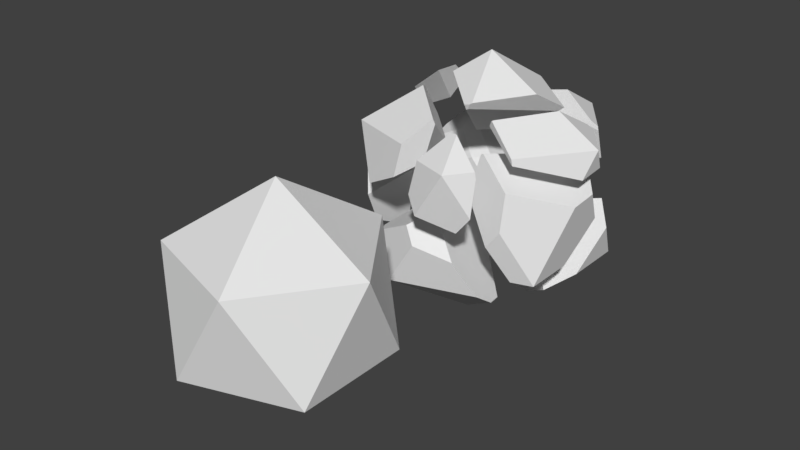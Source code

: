 # Source: explosion.blend  (saved by Blender 2.79.0; exported with 4.5.12 LTS)
import bpy
from mathutils import Matrix  # noqa: F401  (used for matrix-valued properties, if any)

bpy.ops.wm.read_factory_settings(use_empty=True)
scene = bpy.context.scene
scene.name = 'Scene'

# ---- collections
col_collection_1 = bpy.data.collections.new('Collection 1'); scene.collection.children.link(col_collection_1)

# ---- world
world_world = bpy.data.worlds.new('World'); scene.world = world_world
world_world.color = (0.05088, 0.05088, 0.05088)
world_world.use_sun_shadow = False
world_world.sun_shadow_jitter_overblur = 0.0
world_world.cycles.sampling_method = 'MANUAL'

# ---- meshes
me_icosphere_cell_152 = bpy.data.meshes.new('Icosphere_cell.152')
me_icosphere_cell_152.from_pydata([(0.3401, 0.1981, -0.1013), (-0.2331, 0.02033, 0.3343), (-0.2929, -0.2054, 0.111), (0.3401, -0.3703, -0.1013), (0.117, -0.5553, -0.2718), (-0.2654, -0.2418, -0.5639), (-0.2294, 0.3831, -0.1013), (-0.3608, -0.1614, -0.528), (0.1246, 0.3546, 0.3296), (0.2394, 0.1604, 0.4414), (0.4082, -0.01168, 0.2555), (-0.1878, 0.4293, 0.1959), (0.117, -0.5553, -0.2718), (0.3401, -0.3703, -0.1013), (-0.2654, -0.2418, -0.5639), (-0.2294, 0.3831, -0.1013), (-0.3608, -0.1614, -0.528), (0.1246, 0.3546, 0.3296), (0.2394, 0.1604, 0.4414), (0.4082, -0.01168, 0.2555), (-0.1878, 0.4293, 0.1959)], [], [(0, 15, 11, 17), (0, 17, 9, 19), (2, 16, 5, 4), (16, 2, 1, 20, 6), (13, 12, 14, 0), (19, 13, 0), (18, 8, 20, 1), (14, 7, 15, 0), (2, 4, 3, 10, 18, 1)])
_k = set([(3, 4), (3, 10), (4, 5), (5, 16), (6, 16), (6, 20), (7, 14), (7, 15), (8, 18), (8, 20), (9, 17), (9, 19), (10, 18), (11, 15), (11, 17), (12, 13), (12, 14), (13, 19)])
me_icosphere_cell_152.attributes.new('sharp_edge', 'BOOLEAN', 'EDGE').data.foreach_set('value', [ (min(e.vertices), max(e.vertices)) in _k for e in me_icosphere_cell_152.edges])
me_icosphere_cell_152.use_remesh_preserve_volume = False
me_icosphere_cell_152.use_remesh_preserve_attributes = False
me_icosphere_cell_152.use_mirror_vertex_groups = False
me_icosphere_cell_152.update()
me_icosphere_cell_151 = bpy.data.meshes.new('Icosphere_cell.151')
me_icosphere_cell_151.from_pydata([(0.08207, 0.3143, 0.1881), (-0.2477, -0.3316, -0.08425), (-0.6872, -0.04285, 0.1611), (0.3333, -0.2138, 0.1998), (-0.04402, -0.1882, -0.2684), (0.4271, -0.1606, 0.1881), (0.4341, -0.156, 0.1445), (0.4305, -0.08883, -0.04703), (0.4288, -0.06087, -0.1262), (0.4279, -0.04814, -0.1615), (0.313, 0.1465, -0.2737), (0.001063, 0.221, -0.4074), (-0.1294, 0.2794, -0.3278), (-0.03193, 0.2357, -0.3874), (-0.2072, 0.3143, -0.2799), (-0.7397, 0.04975, 0.1758), (-0.7343, 0.04903, 0.1881), (-0.01727, 0.008551, 0.3868), (-0.6956, 0.01107, 0.2249), (0.3727, -0.1922, 0.2359), (0.2837, -0.1466, 0.2705), (0.4271, -0.1606, 0.1881), (0.4341, -0.156, 0.1445), (0.4305, -0.08883, -0.04703), (0.4288, -0.06087, -0.1262), (0.4279, -0.04814, -0.1615), (0.313, 0.1465, -0.2737), (0.001063, 0.221, -0.4074), (-0.1294, 0.2794, -0.3278), (-0.03193, 0.2357, -0.3874), (-0.2072, 0.3143, -0.2799), (-0.7397, 0.04975, 0.1758), (-0.7343, 0.04903, 0.1881), (-0.6956, 0.01107, 0.2249), (-0.01727, 0.008551, 0.3868), (0.3727, -0.1922, 0.2359), (0.2837, -0.1466, 0.2705)], [], [(0, 32, 18, 34), (3, 35, 36, 1), (4, 1, 29, 11), (1, 2, 28, 29), (2, 31, 14, 28), (33, 16, 31, 2), (24, 23, 1, 4), (22, 21, 35, 3), (26, 27, 13, 12, 30, 0), (5, 6, 7, 8, 9, 26, 0), (17, 33, 2, 1, 36), (34, 20, 19, 5, 0), (23, 22, 3, 1), (25, 24, 4), (30, 15, 32, 0), (11, 10, 25, 4)])
_k = set([(5, 6), (5, 19), (6, 7), (7, 8), (8, 9), (9, 26), (10, 11), (10, 25), (11, 29), (12, 13), (12, 30), (13, 27), (14, 28), (14, 31), (15, 30), (15, 32), (16, 31), (16, 33), (17, 33), (17, 36), (18, 32), (18, 34), (19, 20), (20, 34), (21, 22), (21, 35), (22, 23), (23, 24), (24, 25), (26, 27), (28, 29), (35, 36)])
me_icosphere_cell_151.attributes.new('sharp_edge', 'BOOLEAN', 'EDGE').data.foreach_set('value', [ (min(e.vertices), max(e.vertices)) in _k for e in me_icosphere_cell_151.edges])
me_icosphere_cell_151.use_remesh_preserve_volume = False
me_icosphere_cell_151.use_remesh_preserve_attributes = False
me_icosphere_cell_151.use_mirror_vertex_groups = False
me_icosphere_cell_151.update()
me_icosphere_cell_150 = bpy.data.meshes.new('Icosphere_cell.150')
me_icosphere_cell_150.from_pydata([(-0.1139, 0.1512, 0.04392), (0.1592, -0.1191, -0.06211), (-0.1249, -0.1292, -0.2008), (0.1154, 0.1172, 0.01759), (-0.1487, 0.04414, -0.1383), (-0.1619, -0.1034, -0.2072), (-0.1592, -0.1513, -0.1932), (-0.1139, -0.3341, 0.04392), (0.06738, 0.2101, 0.04392), (0.06224, 0.2108, 0.03225), (-0.07067, 0.1826, -0.04254), (-0.1222, 0.09116, -0.1058), (0.1551, -0.04418, 0.2494), (0.1219, 0.1052, 0.133), (0.107, 0.1714, 0.08141), (0.227, -0.4025, 0.3044), (-0.1487, 0.04414, -0.1383), (-0.1619, -0.1034, -0.2072), (-0.1592, -0.1513, -0.1932), (-0.1139, -0.3341, 0.04392), (0.06738, 0.2101, 0.04392), (0.06224, 0.2108, 0.03225), (-0.07067, 0.1826, -0.04254), (-0.1222, 0.09116, -0.1058), (0.1551, -0.04418, 0.2494), (0.1219, 0.1052, 0.133), (0.107, 0.1714, 0.08141), (0.227, -0.4025, 0.3044)], [], [(0, 19, 27, 24), (15, 7, 18, 2, 1), (2, 17, 4, 23), (1, 3, 26, 25), (3, 21, 20, 26), (22, 11, 16, 0), (25, 12, 15, 1), (24, 13, 14, 8, 0), (18, 17, 2), (8, 9, 22, 0), (16, 5, 6, 19, 0), (21, 3, 1, 2, 23, 10)])
_k = set([(4, 17), (4, 23), (5, 6), (5, 16), (6, 19), (7, 15), (7, 18), (8, 9), (8, 14), (9, 22), (10, 21), (10, 23), (11, 16), (11, 22), (12, 15), (12, 25), (13, 14), (13, 24), (17, 18), (19, 27), (20, 21), (20, 26), (24, 27), (25, 26)])
me_icosphere_cell_150.attributes.new('sharp_edge', 'BOOLEAN', 'EDGE').data.foreach_set('value', [ (min(e.vertices), max(e.vertices)) in _k for e in me_icosphere_cell_150.edges])
me_icosphere_cell_150.use_remesh_preserve_volume = False
me_icosphere_cell_150.use_remesh_preserve_attributes = False
me_icosphere_cell_150.use_mirror_vertex_groups = False
me_icosphere_cell_150.update()
me_icosphere_cell_149 = bpy.data.meshes.new('Icosphere_cell.149')
me_icosphere_cell_149.from_pydata([(0.2802, -0.3324, -0.4996), (0.08327, 0.5132, 0.406), (-0.3249, -0.293, 0.5611), (-0.3527, 0.3151, -0.285), (-0.2936, 0.5393, -0.06276), (-0.6163, 0.2415, 0.127), (-0.4959, 0.3957, 0.1218), (-0.3468, -0.2912, 0.5474), (-0.4195, -0.3621, 0.1865), (0.01278, -0.4345, 0.319), (0.01201, -0.4301, 0.3359), (0.2997, -0.07815, 0.2003), (0.4044, 0.04989, 0.1507), (0.02817, -0.5155, 0.004523), (0.1006, -0.2019, -0.6368), (0.08032, -0.3973, -0.4996), (0.05836, -0.03616, -0.6691), (0.2802, 0.1479, -0.4996), (0.1863, 0.5726, 0.3491), (0.1859, 0.5777, 0.3351), (0.41, 0.3198, 0.1798), (0.1801, 0.6801, 0.04465), (0.3487, 0.5083, -0.141), (-0.004785, -0.5178, -0.0374), (0.008964, -0.4461, -0.372), (-0.1056, -0.5247, -0.1661), (0.01278, -0.4345, 0.319), (0.01201, -0.4301, 0.3359), (0.2997, -0.07815, 0.2003), (0.4044, 0.04989, 0.1507), (0.02817, -0.5155, 0.004523), (0.1006, -0.2019, -0.6368), (0.08032, -0.3973, -0.4996), (0.2802, 0.1479, -0.4996), (0.05836, -0.03616, -0.6691), (0.1863, 0.5726, 0.3491), (0.1859, 0.5777, 0.3351), (0.41, 0.3198, 0.1798), (0.1801, 0.6801, 0.04465), (0.3487, 0.5083, -0.141), (-0.004785, -0.5178, -0.0374), (0.008964, -0.4461, -0.372), (-0.1056, -0.5247, -0.1661)], [], [(0, 31, 34, 33), (0, 33, 22, 37, 29), (0, 29, 28, 27, 26, 30), (3, 4, 38, 39, 17, 16), (8, 42, 40), (4, 1, 36, 38), (1, 35, 36), (4, 6, 1), (6, 5, 1), (1, 2, 10, 11), (6, 4, 5), (4, 3, 5), (2, 7, 9, 10), (2, 1, 7), (1, 5, 7), (5, 8, 7), (5, 41, 42, 8), (16, 14, 32, 41, 5, 3), (30, 23, 25, 24, 15, 0), (22, 21, 19, 18, 37), (11, 12, 20, 35, 1), (15, 31, 0), (9, 7, 8, 40, 13)])
_k = set([(9, 10), (9, 13), (10, 11), (11, 12), (12, 20), (13, 40), (14, 16), (14, 32), (15, 24), (15, 31), (16, 17), (17, 39), (18, 19), (18, 37), (19, 21), (20, 35), (21, 22), (22, 33), (23, 25), (23, 30), (24, 25), (26, 27), (26, 30), (27, 28), (28, 29), (29, 37), (31, 34), (32, 41), (33, 34), (35, 36), (36, 38), (38, 39), (40, 42), (41, 42)])
me_icosphere_cell_149.attributes.new('sharp_edge', 'BOOLEAN', 'EDGE').data.foreach_set('value', [ (min(e.vertices), max(e.vertices)) in _k for e in me_icosphere_cell_149.edges])
me_icosphere_cell_149.use_remesh_preserve_volume = False
me_icosphere_cell_149.use_remesh_preserve_attributes = False
me_icosphere_cell_149.use_mirror_vertex_groups = False
me_icosphere_cell_149.update()
me_icosphere_cell_148 = bpy.data.meshes.new('Icosphere_cell.148')
me_icosphere_cell_148.from_pydata([(0.06353, -0.22, 0.07013), (-0.09521, 0.1429, 0.2379), (-0.1894, 0.07303, -0.1382), (-0.1162, 0.1448, 0.2236), (0.2292, 0.007988, 0.07013), (0.2412, 0.006019, 0.01295), (0.2422, 0.001817, -0.004007), (0.2491, -0.03376, -0.1428), (0.2577, -0.07894, -0.3181), (-0.2865, -0.1063, 0.07013), (-0.339, -0.1515, -0.2403), (-0.2162, -0.22, -0.3825), (0.1229, -0.0885, -0.4886), (0.207, -0.08248, -0.3825), (-0.04624, 0.1179, 0.2897), (-0.02654, 0.11, 0.274), (-0.06737, 0.1272, 0.2915), (-0.1049, 0.1255, 0.2814), (-0.1251, 0.1244, 0.2758), (0.2292, 0.007988, 0.07013), (0.2412, 0.006019, 0.01295), (0.2422, 0.001817, -0.004007), (0.2491, -0.03376, -0.1428), (0.2577, -0.07894, -0.3181), (-0.339, -0.1515, -0.2403), (-0.2865, -0.1063, 0.07013), (-0.2162, -0.22, -0.3825), (0.1229, -0.0885, -0.4886), (0.207, -0.08248, -0.3825), (-0.04624, 0.1179, 0.2897), (-0.02654, 0.11, 0.274), (-0.06737, 0.1272, 0.2915), (-0.1049, 0.1255, 0.2814), (-0.1251, 0.1244, 0.2758)], [], [(0, 19, 15, 29), (3, 1, 20, 21), (1, 30, 4, 20), (11, 12, 28, 23, 0), (21, 22, 3), (27, 26, 24, 2), (31, 14, 30, 1), (23, 7, 6, 5, 19, 0), (13, 27, 2, 3), (25, 10, 11, 0), (22, 8, 13, 3), (33, 32, 1, 3), (29, 16, 17, 18, 25, 0), (32, 31, 1), (9, 33, 3, 2, 24)])
_k = set([(4, 20), (4, 30), (5, 6), (5, 19), (6, 7), (7, 23), (8, 13), (8, 22), (9, 24), (9, 33), (10, 11), (10, 25), (11, 12), (12, 28), (13, 27), (14, 30), (14, 31), (15, 19), (15, 29), (16, 17), (16, 29), (17, 18), (18, 25), (20, 21), (21, 22), (23, 28), (24, 26), (26, 27), (31, 32), (32, 33)])
me_icosphere_cell_148.attributes.new('sharp_edge', 'BOOLEAN', 'EDGE').data.foreach_set('value', [ (min(e.vertices), max(e.vertices)) in _k for e in me_icosphere_cell_148.edges])
me_icosphere_cell_148.use_remesh_preserve_volume = False
me_icosphere_cell_148.use_remesh_preserve_attributes = False
me_icosphere_cell_148.use_mirror_vertex_groups = False
me_icosphere_cell_148.update()
me_icosphere_cell_147 = bpy.data.meshes.new('Icosphere_cell.147')
me_icosphere_cell_147.from_pydata([(0.3995, 0.1313, -0.04273), (-0.3751, -0.3551, 0.1248), (0.0336, 0.4517, -0.03088), (0.3534, -0.01075, -0.2844), (-0.03959, -0.4915, -0.0993), (-0.05158, -0.4896, -0.04273), (0.3589, 0.2564, -0.2556), (0.1348, 0.5099, -0.08639), (0.1278, 0.5053, -0.04273), (-0.004635, 0.1313, 0.2071), (-0.3345, -0.3624, 0.1892), (-0.3291, -0.379, 0.1784), (-0.3467, -0.3712, 0.1799), (0.07314, 0.4735, 0.005334), (0.3534, -0.01075, -0.2844), (-0.03959, -0.4915, -0.0993), (-0.05158, -0.4896, -0.04273), (0.3589, 0.2564, -0.2556), (0.1348, 0.5099, -0.08639), (0.1278, 0.5053, -0.04273), (-0.3345, -0.3624, 0.1892), (-0.004635, 0.1313, 0.2071), (-0.3291, -0.379, 0.1784), (-0.3467, -0.3712, 0.1799), (0.07314, 0.4735, 0.005334)], [], [(0, 19, 24, 21), (2, 18, 6, 14, 15, 1), (1, 15, 16, 22, 12), (20, 23, 11), (11, 5, 0, 21, 20), (13, 8, 18, 2), (3, 17, 0), (17, 7, 19, 0), (5, 4, 3, 0), (9, 13, 2, 1, 12, 10)])
_k = set([(3, 4), (3, 17), (4, 5), (5, 11), (6, 14), (6, 18), (7, 17), (7, 19), (8, 13), (8, 18), (9, 10), (9, 13), (10, 12), (11, 23), (12, 22), (14, 15), (15, 16), (16, 22), (19, 24), (20, 21), (20, 23), (21, 24)])
me_icosphere_cell_147.attributes.new('sharp_edge', 'BOOLEAN', 'EDGE').data.foreach_set('value', [ (min(e.vertices), max(e.vertices)) in _k for e in me_icosphere_cell_147.edges])
me_icosphere_cell_147.use_remesh_preserve_volume = False
me_icosphere_cell_147.use_remesh_preserve_attributes = False
me_icosphere_cell_147.use_mirror_vertex_groups = False
me_icosphere_cell_147.update()
me_icosphere_cell_146 = bpy.data.meshes.new('Icosphere_cell.146')
me_icosphere_cell_146.from_pydata([(0.02386, -0.0376, 0.4175), (0.5497, 0.2833, -0.1231), (-0.03002, 0.1651, -0.4063), (-0.4676, 0.4532, -0.162), (0.1413, -0.5238, 0.03253), (-0.1505, 0.01202, -0.4025), (0.12, -0.5225, 0.01959), (-0.4247, 0.2182, -0.2417), (-0.4744, 0.4998, -0.09057), (-0.4761, 0.5083, -0.0971), (-0.4561, 0.4155, -0.02498), (-0.4285, 0.2911, 0.07193), (0.2006, 0.5062, 0.06411), (0.5123, -0.0376, 0.1156), (0.4266, -0.1659, 0.111), (0.1837, -0.5295, 0.09785), (0.1695, -0.5397, 0.0871), (0.1113, -0.5426, 0.07122), (-0.2469, -0.2343, 0.2107), (0.1549, -0.5406, 0.08298), (-0.3567, -0.06681, 0.1268), (-0.2509, -0.2281, 0.2076), (0.5899, 0.3054, -0.0863), (0.5788, 0.3111, -0.08204), (-0.4744, 0.4998, -0.09057), (-0.4761, 0.5083, -0.0971), (-0.4561, 0.4155, -0.02498), (-0.4285, 0.2911, 0.07193), (0.2006, 0.5062, 0.06411), (0.5123, -0.0376, 0.1156), (0.4266, -0.1659, 0.111), (0.1837, -0.5295, 0.09785), (0.1695, -0.5397, 0.0871), (-0.2469, -0.2343, 0.2107), (0.1113, -0.5426, 0.07122), (0.1549, -0.5406, 0.08298), (-0.3567, -0.06681, 0.1268), (-0.2509, -0.2281, 0.2076), (0.5899, 0.3054, -0.0863), (0.5788, 0.3111, -0.08204)], [], [(6, 5, 4), (28, 39, 1, 3, 25), (6, 35, 34), (3, 24, 25), (3, 7, 26, 24), (7, 36, 27, 26), (4, 5, 1), (5, 2, 1), (2, 3, 1), (2, 5, 3), (5, 7, 3), (5, 37, 36, 7), (34, 33, 37, 5, 6), (16, 35, 6, 4), (11, 20, 21, 18, 0), (38, 13, 30, 4, 1), (31, 14, 29, 0), (39, 38, 1), (29, 22, 23, 12, 0), (12, 9, 8, 10, 11, 0), (18, 17, 19, 32, 31, 0), (30, 15, 16, 4)])
_k = set([(8, 9), (8, 10), (9, 12), (10, 11), (11, 20), (12, 23), (13, 30), (13, 38), (14, 29), (14, 31), (15, 16), (15, 30), (16, 35), (17, 18), (17, 19), (18, 21), (19, 32), (20, 21), (22, 23), (22, 29), (24, 25), (24, 26), (25, 28), (26, 27), (27, 36), (28, 39), (31, 32), (33, 34), (33, 37), (34, 35), (36, 37), (38, 39)])
me_icosphere_cell_146.attributes.new('sharp_edge', 'BOOLEAN', 'EDGE').data.foreach_set('value', [ (min(e.vertices), max(e.vertices)) in _k for e in me_icosphere_cell_146.edges])
me_icosphere_cell_146.use_remesh_preserve_volume = False
me_icosphere_cell_146.use_remesh_preserve_attributes = False
me_icosphere_cell_146.use_mirror_vertex_groups = False
me_icosphere_cell_146.update()
me_icosphere_cell_145 = bpy.data.meshes.new('Icosphere_cell.145')
me_icosphere_cell_145.from_pydata([(0.05593, 0.4924, -0.3443), (0.4813, -0.01099, 0.092), (0.422, -0.2357, -0.1305), (0.2775, -0.155, 0.2764), (-0.16, 0.1338, 0.5217), (-0.1164, -0.3344, 0.1266), (0.1578, -0.308, 0.2813), (-0.4011, -0.1128, 0.3032), (-0.1169, -0.1018, 0.4423), (0.3145, -0.196, -0.7834), (0.3537, -0.1915, -0.7708), (0.2809, -0.1999, -0.7941), (0.4847, 0.353, -0.3443), (0.3789, -0.08758, -0.6894), (-0.4196, -0.1622, -0.3443), (-0.2506, -0.2996, -0.5104), (-0.4267, 0.0583, 0.3645), (-0.4332, -0.01433, 0.3305), (-0.4397, -0.08578, 0.2966), (-0.4714, -0.07907, 0.1308), (0.3185, 0.4924, 0.08053), (0.5263, 0.3993, -0.04675), (-0.2546, 0.2192, 0.5138), (-0.2137, 0.2279, 0.5365), (-0.3478, 0.1985, 0.4614), (0.3145, -0.196, -0.7834), (0.3537, -0.1915, -0.7708), (0.2809, -0.1999, -0.7941), (0.4847, 0.353, -0.3443), (0.3789, -0.08758, -0.6894), (-0.3478, 0.1985, 0.4614), (-0.2546, 0.2192, 0.5138), (-0.2506, -0.2996, -0.5104), (-0.4196, -0.1622, -0.3443), (-0.4267, 0.0583, 0.3645), (-0.4332, -0.01433, 0.3305), (-0.4397, -0.08578, 0.2966), (-0.4714, -0.07907, 0.1308), (0.5263, 0.3993, -0.04675), (0.3185, 0.4924, 0.08053), (-0.2137, 0.2279, 0.5365)], [], [(0, 33, 19, 34, 30), (0, 30, 31, 23, 20), (8, 7, 5), (3, 6, 2, 1), (5, 25, 26, 2, 6), (4, 3, 1), (36, 37, 14, 32, 5, 7), (39, 40, 4, 1, 38), (8, 4, 40, 22), (8, 3, 4), (8, 6, 3), (5, 32, 27, 25), (8, 5, 6), (11, 15, 33, 0), (22, 24, 8), (20, 21, 12, 0), (2, 29, 28, 38, 1), (26, 29, 2), (35, 36, 7, 8), (19, 18, 17, 34), (24, 16, 35, 8), (12, 13, 10, 9, 11, 0)])
_k = set([(9, 10), (9, 11), (10, 13), (11, 15), (12, 13), (12, 21), (14, 32), (14, 37), (15, 33), (16, 24), (16, 35), (17, 18), (17, 34), (18, 19), (19, 33), (20, 21), (20, 23), (22, 24), (22, 40), (23, 31), (25, 26), (25, 27), (26, 29), (27, 32), (28, 29), (28, 38), (30, 31), (30, 34), (35, 36), (36, 37), (38, 39), (39, 40)])
me_icosphere_cell_145.attributes.new('sharp_edge', 'BOOLEAN', 'EDGE').data.foreach_set('value', [ (min(e.vertices), max(e.vertices)) in _k for e in me_icosphere_cell_145.edges])
me_icosphere_cell_145.use_remesh_preserve_volume = False
me_icosphere_cell_145.use_remesh_preserve_attributes = False
me_icosphere_cell_145.use_mirror_vertex_groups = False
me_icosphere_cell_145.update()
me_icosphere_cell_144 = bpy.data.meshes.new('Icosphere_cell.144')
me_icosphere_cell_144.from_pydata([(0.106, 0.2847, -0.6162), (-0.1704, -0.5659, -0.06337), (-0.3424, 0.3068, 0.4069), (-0.06873, 0.3333, 0.5624), (0.1286, -0.2722, 0.621), (0.1954, 0.4059, 0.1493), (0.6277, -0.3066, -0.06337), (0.6479, -0.1091, -0.2021), (0.2227, 0.3695, -0.527), (0.6011, 0.0592, -0.2379), (0.6059, 0.05487, -0.2342), (0.1275, 0.4492, -0.4916), (0.05524, 0.4408, -0.5147), (0.1013, -0.5659, 0.3764), (-0.02165, -0.4974, 0.5189), (-0.09617, -0.4812, 0.4789), (-0.3679, -0.4225, 0.3316), (-0.5106, -0.09772, -0.06337), (-0.4897, 0.2847, -0.248), (-0.4534, 0.3459, -0.243), (-0.4011, 0.3558, -0.2709), (-0.4768, 0.3415, -0.2305), (0.4416, -0.434, 0.2698), (-0.462, -0.2797, 0.2908), (0.6479, -0.1091, -0.2021), (0.6277, -0.3066, -0.06337), (0.2227, 0.3695, -0.527), (0.6011, 0.0592, -0.2379), (0.6059, 0.05487, -0.2342), (0.05524, 0.4408, -0.5147), (0.1275, 0.4492, -0.4916), (0.1013, -0.5659, 0.3764), (-0.02165, -0.4974, 0.5189), (-0.09617, -0.4812, 0.4789), (-0.3679, -0.4225, 0.3316), (-0.4897, 0.2847, -0.248), (-0.5106, -0.09772, -0.06337), (-0.4534, 0.3459, -0.243), (-0.4011, 0.3558, -0.2709), (-0.4768, 0.3415, -0.2305), (0.4416, -0.434, 0.2698), (-0.462, -0.2797, 0.2908)], [], [(0, 24, 25, 1), (0, 1, 36, 35), (0, 35, 39, 19, 20, 29), (0, 29, 11, 8), (1, 25, 40, 31), (1, 31, 14, 33, 34), (17, 23, 2, 21, 18), (4, 32, 13, 22), (5, 28, 27), (6, 7, 28, 5, 3, 4, 22), (34, 41, 36, 1), (15, 32, 4, 3), (27, 26, 5), (38, 37, 3, 5), (26, 30, 5), (37, 21, 2, 3), (30, 12, 38, 5), (8, 9, 10, 24, 0), (15, 3, 2, 23, 16)])
_k = set([(6, 7), (6, 22), (7, 28), (8, 9), (8, 11), (9, 10), (10, 24), (11, 29), (12, 30), (12, 38), (13, 22), (13, 32), (14, 31), (14, 33), (15, 16), (15, 32), (16, 23), (17, 18), (17, 23), (18, 21), (19, 20), (19, 39), (20, 29), (21, 37), (24, 25), (25, 40), (26, 27), (26, 30), (27, 28), (31, 40), (33, 34), (34, 41), (35, 36), (35, 39), (36, 41), (37, 38)])
me_icosphere_cell_144.attributes.new('sharp_edge', 'BOOLEAN', 'EDGE').data.foreach_set('value', [ (min(e.vertices), max(e.vertices)) in _k for e in me_icosphere_cell_144.edges])
me_icosphere_cell_144.use_remesh_preserve_volume = False
me_icosphere_cell_144.use_remesh_preserve_attributes = False
me_icosphere_cell_144.use_mirror_vertex_groups = False
me_icosphere_cell_144.update()
me_icosphere_cell_143 = bpy.data.meshes.new('Icosphere_cell.143')
me_icosphere_cell_143.from_pydata([(-0.3074, -0.2998, 0.117), (-0.3167, 0.4693, -0.1284), (-0.03353, 0.4802, 0.009427), (-0.03283, 0.2482, -0.3055), (0.2405, 0.2751, -0.1505), (0.4377, -0.3301, -0.09071), (0.5104, -0.2592, 0.27), (0.3407, -0.5104, 0.117), (0.2881, -0.5556, -0.1933), (-0.05843, -0.4807, -0.3809), (-0.3074, 0.2638, 0.117), (-0.3386, 0.3897, -0.04642), (-0.3527, 0.4462, -0.1203), (-0.3598, 0.3044, -0.1575), (-0.3789, -0.07975, -0.2575), (-0.1524, -0.3381, -0.4215), (0.1442, 0.02823, 0.4619), (0.5016, -0.2798, 0.3225), (0.03468, 0.1948, 0.3783), (0.1406, 0.03365, 0.4592), (0.3407, -0.5104, 0.117), (0.2881, -0.5556, -0.1933), (-0.05843, -0.4807, -0.3809), (-0.3074, 0.2638, 0.117), (-0.3386, 0.3897, -0.04642), (-0.3527, 0.4462, -0.1203), (-0.3598, 0.3044, -0.1575), (-0.3789, -0.07975, -0.2575), (-0.1524, -0.3381, -0.4215), (0.5016, -0.2798, 0.3225), (0.1442, 0.02823, 0.4619), (0.03468, 0.1948, 0.3783), (0.1406, 0.03365, 0.4592)], [], [(0, 20, 17, 30), (2, 1, 25, 24), (2, 31, 32, 4), (6, 5, 4), (24, 23, 31, 2), (32, 16, 29, 6, 4), (27, 26, 3, 28), (4, 3, 1, 2), (5, 21, 9, 28, 3, 4), (14, 15, 22, 0), (30, 19, 18, 10, 0), (26, 25, 1, 3), (29, 7, 21, 5, 6), (22, 8, 20, 0), (10, 11, 12, 13, 14, 0)])
_k = set([(7, 21), (7, 29), (8, 20), (8, 22), (9, 21), (9, 28), (10, 11), (10, 18), (11, 12), (12, 13), (13, 14), (14, 15), (15, 22), (16, 29), (16, 32), (17, 20), (17, 30), (18, 19), (19, 30), (23, 24), (23, 31), (24, 25), (25, 26), (26, 27), (27, 28), (31, 32)])
me_icosphere_cell_143.attributes.new('sharp_edge', 'BOOLEAN', 'EDGE').data.foreach_set('value', [ (min(e.vertices), max(e.vertices)) in _k for e in me_icosphere_cell_143.edges])
me_icosphere_cell_143.use_remesh_preserve_volume = False
me_icosphere_cell_143.use_remesh_preserve_attributes = False
me_icosphere_cell_143.use_mirror_vertex_groups = False
me_icosphere_cell_143.update()
me_icosphere_cell_142 = bpy.data.meshes.new('Icosphere_cell.142')
me_icosphere_cell_142.from_pydata([(-0.1879, 0.007606, -0.3344), (0.2565, 0.03034, 0.1358), (-0.02908, 0.2517, 0.3137), (0.1097, 0.007606, -0.5183), (0.08867, -0.373, -0.3344), (-0.04646, 0.2022, -0.3344), (0.1227, 0.06485, -0.5006), (-0.06266, 0.23, 0.3212), (-0.06529, 0.2771, 0.3075), (-0.07376, 0.006139, 0.2631), (-0.09789, 0.2845, 0.1367), (-0.07967, 0.2806, 0.2322), (-0.08883, -0.2972, 0.1842), (0.0169, -0.4178, 0.1075), (0.137, -0.5548, 0.02011), (0.08867, -0.373, -0.3344), (0.1097, 0.007606, -0.5183), (-0.04646, 0.2022, -0.3344), (0.1227, 0.06485, -0.5006), (-0.06266, 0.23, 0.3212), (-0.06529, 0.2771, 0.3075), (-0.07376, 0.006139, 0.2631), (-0.09789, 0.2845, 0.1367), (-0.07967, 0.2806, 0.2322), (-0.08883, -0.2972, 0.1842), (0.0169, -0.4178, 0.1075), (0.137, -0.5548, 0.02011)], [], [(0, 15, 26, 25, 24), (0, 24, 21, 7, 8, 11, 22), (1, 2, 9, 12, 13), (2, 19, 9), (16, 15, 0), (17, 6, 16, 0), (14, 4, 3, 18, 1), (23, 20, 2, 1), (22, 17, 0), (13, 14, 1), (20, 19, 2), (5, 10, 23, 1, 18)])
_k = set([(3, 4), (3, 18), (4, 14), (5, 10), (5, 18), (6, 16), (6, 17), (7, 8), (7, 21), (8, 11), (9, 12), (9, 19), (10, 23), (11, 22), (12, 13), (13, 14), (15, 16), (15, 26), (17, 22), (19, 20), (20, 23), (21, 24), (24, 25), (25, 26)])
me_icosphere_cell_142.attributes.new('sharp_edge', 'BOOLEAN', 'EDGE').data.foreach_set('value', [ (min(e.vertices), max(e.vertices)) in _k for e in me_icosphere_cell_142.edges])
me_icosphere_cell_142.use_remesh_preserve_volume = False
me_icosphere_cell_142.use_remesh_preserve_attributes = False
me_icosphere_cell_142.use_mirror_vertex_groups = False
me_icosphere_cell_142.update()
me_icosphere_003 = bpy.data.meshes.new('Icosphere.003')
me_icosphere_003.from_pydata([(0.0, 0.0, -1.0), (0.7236, -0.5257, -0.4472), (-0.2764, -0.8506, -0.4472), (-0.8944, 0.0, -0.4472), (-0.2764, 0.8506, -0.4472), (0.7236, 0.5257, -0.4472), (0.2764, -0.8506, 0.4472), (-0.7236, -0.5257, 0.4472), (-0.7236, 0.5257, 0.4472), (0.2764, 0.8506, 0.4472), (0.8944, 0.0, 0.4472), (0.0, 0.0, 1.0)], [], [(0, 1, 2), (1, 0, 5), (0, 2, 3), (0, 3, 4), (0, 4, 5), (1, 5, 10), (2, 1, 6), (3, 2, 7), (4, 3, 8), (5, 4, 9), (1, 10, 6), (2, 6, 7), (3, 7, 8), (4, 8, 9), (5, 9, 10), (6, 10, 11), (7, 6, 11), (8, 7, 11), (9, 8, 11), (10, 9, 11)])
me_icosphere_003.use_remesh_preserve_volume = False
me_icosphere_003.use_remesh_preserve_attributes = False
me_icosphere_003.use_mirror_vertex_groups = False
me_icosphere_003.update()

# ---- objects
ob_icosphere_cell_011 = bpy.data.objects.new('Icosphere_cell.011', me_icosphere_cell_152)
ob_icosphere_cell_010 = bpy.data.objects.new('Icosphere_cell.010', me_icosphere_cell_151)
ob_icosphere_cell_009 = bpy.data.objects.new('Icosphere_cell.009', me_icosphere_cell_150)
ob_icosphere_cell_008 = bpy.data.objects.new('Icosphere_cell.008', me_icosphere_cell_149)
ob_icosphere_cell_007 = bpy.data.objects.new('Icosphere_cell.007', me_icosphere_cell_148)
ob_icosphere_cell_005 = bpy.data.objects.new('Icosphere_cell.005', me_icosphere_cell_147)
ob_icosphere_cell_004 = bpy.data.objects.new('Icosphere_cell.004', me_icosphere_cell_146)
ob_icosphere_cell_003 = bpy.data.objects.new('Icosphere_cell.003', me_icosphere_cell_145)
ob_icosphere_cell_002 = bpy.data.objects.new('Icosphere_cell.002', me_icosphere_cell_144)
ob_icosphere_cell_001 = bpy.data.objects.new('Icosphere_cell.001', me_icosphere_cell_143)
ob_icosphere_cell = bpy.data.objects.new('Icosphere_cell', me_icosphere_cell_142)
ob_icosphere = bpy.data.objects.new('Icosphere', me_icosphere_003)

# ---- transforms, parenting, visibility, modifiers, constraints
ob_icosphere_cell_011.location = (0.5892, 3.174, -0.5956)
ob_icosphere_cell_011.lineart.crease_threshold = 0.0
ob_icosphere_cell_010.location = (0.2942, 3.499, 0.3478)
ob_icosphere_cell_010.lineart.crease_threshold = 0.0
ob_icosphere_cell_009.location = (-0.9596, 3.247, 0.5727)
ob_icosphere_cell_009.lineart.crease_threshold = 0.0
ob_icosphere_cell_008.location = (0.6826, 2.361, 0.02551)
ob_icosphere_cell_008.lineart.crease_threshold = 0.0
ob_icosphere_cell_007.location = (0.3231, 1.679, 0.5318)
ob_icosphere_cell_007.lineart.crease_threshold = 0.0
ob_icosphere_cell_005.location = (0.7629, 2.458, 0.7078)
ob_icosphere_cell_005.lineart.crease_threshold = 0.0
ob_icosphere_cell_004.location = (-0.04604, 2.721, 0.8522)
ob_icosphere_cell_004.lineart.crease_threshold = 0.0
ob_icosphere_cell_003.location = (-0.5271, 3.222, -0.2167)
ob_icosphere_cell_003.lineart.crease_threshold = 0.0
ob_icosphere_cell_002.location = (-0.1741, 2.219, -0.6548)
ob_icosphere_cell_002.lineart.crease_threshold = 0.0
ob_icosphere_cell_001.location = (-0.6579, 2.311, 0.4588)
ob_icosphere_cell_001.lineart.crease_threshold = 0.0
ob_icosphere_cell.location = (-1.111, 2.651, -0.2321)
ob_icosphere_cell.lineart.crease_threshold = 0.0
ob_icosphere.location = (0.0, 0.0, 0.0)
ob_icosphere.lineart.crease_threshold = 0.0

# ---- collection membership
col_collection_1.objects.link(ob_icosphere_cell_011)
col_collection_1.objects.link(ob_icosphere_cell_010)
col_collection_1.objects.link(ob_icosphere_cell_009)
col_collection_1.objects.link(ob_icosphere_cell_008)
col_collection_1.objects.link(ob_icosphere_cell_007)
col_collection_1.objects.link(ob_icosphere_cell_005)
col_collection_1.objects.link(ob_icosphere_cell_004)
col_collection_1.objects.link(ob_icosphere_cell_003)
col_collection_1.objects.link(ob_icosphere_cell_002)
col_collection_1.objects.link(ob_icosphere_cell_001)
col_collection_1.objects.link(ob_icosphere_cell)
col_collection_1.objects.link(ob_icosphere)

# ---- scene / render settings (as saved in the file)
scene.frame_start = 1; scene.frame_end = 250; scene.frame_set(1)
scene.render.engine = 'BLENDER_EEVEE_NEXT'
scene.render.resolution_percentage = 50
scene.render.dither_intensity = 0.0
scene.cycles.use_denoising = False
scene.cycles.samples = 128
scene.cycles.sampling_pattern = 'TABULATED_SOBOL'
scene.cycles.use_adaptive_sampling = False
scene.cycles.use_light_tree = False
scene.cycles.blur_glossy = 0.0
scene.cycles.sample_clamp_indirect = 0.0
scene.view_settings.view_transform = 'Standard'
bpy.context.view_layer.update()

# ---- added for rendering (the .blend has no active camera and no usable light): camera, sun
cam_auto = bpy.data.cameras.new('AutoCamera')
cam_auto.lens = 50.0
cam_auto.sensor_width = 36.0
cam_auto.clip_end = 1000.0
ob_auto_camera = bpy.data.objects.new('AutoCamera', cam_auto)
scene.collection.objects.link(ob_auto_camera)
ob_auto_camera.location = (5.34795, -5.01774, 4.33216)
ob_auto_camera.rotation_euler = (1.09748, -7.21219e-08, 0.694738)
scene.camera = ob_auto_camera
light_auto_sun = bpy.data.lights.new('AutoSun', 'SUN')
light_auto_sun.energy = 3.0
light_auto_sun.angle = 0.0523599
ob_auto_sun = bpy.data.objects.new('AutoSun', light_auto_sun)
scene.collection.objects.link(ob_auto_sun)
ob_auto_sun.rotation_euler = (0.872665, 0.174533, 0.523599)
bpy.context.view_layer.update()
